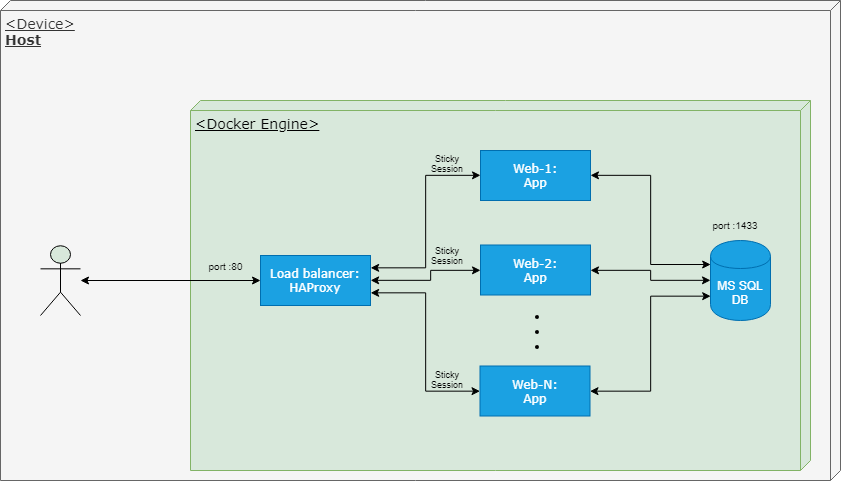

The diagram above was exported from draw.io. Its source (the exported page's mxGraphModel, read from the mxfile embedded in the PNG):
<mxGraphModel dx="984" dy="541" grid="1" gridSize="10" guides="1" tooltips="1" connect="1" arrows="1" fold="1" page="1" pageScale="1" pageWidth="1100" pageHeight="850" background="#ffffff" math="0" shadow="0">
  <root>
    <mxCell id="0" />
    <mxCell id="1" parent="0" />
    <mxCell id="qQtdGdgky5HEvRf1L0uy-21" value="&lt;font style=&quot;font-size: 14px&quot;&gt;&amp;lt;Device&amp;gt;&lt;br&gt;&lt;b&gt;Host&lt;/b&gt;&lt;br&gt;&lt;/font&gt;" style="verticalAlign=top;align=left;spacingTop=8;spacingLeft=2;spacingRight=12;shape=cube;size=10;direction=south;fontStyle=4;html=1;rounded=0;shadow=0;comic=0;labelBackgroundColor=none;strokeColor=#666666;strokeWidth=1;fillColor=#f5f5f5;fontFamily=Verdana;fontSize=12;fontColor=#333333;" parent="1" vertex="1">
      <mxGeometry x="70" y="130" width="840" height="480" as="geometry" />
    </mxCell>
    <mxCell id="39150e848f15840c-1" value="&lt;font style=&quot;font-size: 14px&quot;&gt;&amp;lt;Docker Engine&amp;gt;&lt;br&gt;&lt;/font&gt;" style="verticalAlign=top;align=left;spacingTop=8;spacingLeft=2;spacingRight=12;shape=cube;size=10;direction=south;fontStyle=4;html=1;rounded=0;shadow=0;comic=0;labelBackgroundColor=none;strokeColor=#82b366;strokeWidth=1;fillColor=#D8E8DB;fontFamily=Verdana;fontSize=12;" parent="1" vertex="1">
      <mxGeometry x="260" y="230" width="620" height="370" as="geometry" />
    </mxCell>
    <mxCell id="bFzp96Mcb0uIhHKMiPxv-26" style="edgeStyle=orthogonalEdgeStyle;rounded=0;orthogonalLoop=1;jettySize=auto;html=1;entryX=0;entryY=0.3;entryDx=0;entryDy=0;startArrow=classic;startFill=1;strokeWidth=1;fontSize=10;" edge="1" parent="1" source="bFzp96Mcb0uIhHKMiPxv-1" target="bFzp96Mcb0uIhHKMiPxv-16">
      <mxGeometry relative="1" as="geometry" />
    </mxCell>
    <mxCell id="bFzp96Mcb0uIhHKMiPxv-30" style="edgeStyle=orthogonalEdgeStyle;rounded=0;orthogonalLoop=1;jettySize=auto;html=1;entryX=1;entryY=0.25;entryDx=0;entryDy=0;startArrow=classic;startFill=1;strokeWidth=1;fontSize=10;" edge="1" parent="1" source="bFzp96Mcb0uIhHKMiPxv-1" target="bFzp96Mcb0uIhHKMiPxv-4">
      <mxGeometry relative="1" as="geometry" />
    </mxCell>
    <mxCell id="bFzp96Mcb0uIhHKMiPxv-1" value="&lt;div style=&quot;text-align: left&quot;&gt;&lt;span&gt;Web-1:&lt;/span&gt;&lt;/div&gt;App&lt;br&gt;" style="html=1;rounded=0;shadow=0;comic=0;labelBackgroundColor=none;strokeColor=#006EAF;strokeWidth=1;fillColor=#1ba1e2;fontFamily=Verdana;fontSize=12;align=center;fontColor=#ffffff;" vertex="1" parent="1">
      <mxGeometry x="550" y="280" width="110" height="50" as="geometry" />
    </mxCell>
    <mxCell id="bFzp96Mcb0uIhHKMiPxv-25" style="edgeStyle=orthogonalEdgeStyle;rounded=0;orthogonalLoop=1;jettySize=auto;html=1;startArrow=classic;startFill=1;strokeWidth=1;fontSize=10;" edge="1" parent="1" source="bFzp96Mcb0uIhHKMiPxv-2" target="bFzp96Mcb0uIhHKMiPxv-16">
      <mxGeometry relative="1" as="geometry" />
    </mxCell>
    <mxCell id="bFzp96Mcb0uIhHKMiPxv-29" style="edgeStyle=orthogonalEdgeStyle;rounded=0;orthogonalLoop=1;jettySize=auto;html=1;entryX=1;entryY=0.5;entryDx=0;entryDy=0;startArrow=classic;startFill=1;strokeWidth=1;fontSize=10;" edge="1" parent="1" source="bFzp96Mcb0uIhHKMiPxv-2" target="bFzp96Mcb0uIhHKMiPxv-4">
      <mxGeometry relative="1" as="geometry">
        <Array as="points">
          <mxPoint x="500" y="400" />
          <mxPoint x="500" y="410" />
        </Array>
      </mxGeometry>
    </mxCell>
    <mxCell id="bFzp96Mcb0uIhHKMiPxv-2" value="&lt;div style=&quot;text-align: left&quot;&gt;&lt;span&gt;Web-2:&lt;/span&gt;&lt;/div&gt;App&lt;br&gt;" style="html=1;rounded=0;shadow=0;comic=0;labelBackgroundColor=none;strokeColor=#006EAF;strokeWidth=1;fillColor=#1ba1e2;fontFamily=Verdana;fontSize=12;align=center;fontColor=#ffffff;" vertex="1" parent="1">
      <mxGeometry x="550" y="374.5" width="110" height="50" as="geometry" />
    </mxCell>
    <mxCell id="bFzp96Mcb0uIhHKMiPxv-27" style="edgeStyle=orthogonalEdgeStyle;rounded=0;orthogonalLoop=1;jettySize=auto;html=1;entryX=0;entryY=0.7;entryDx=0;entryDy=0;startArrow=classic;startFill=1;strokeWidth=1;fontSize=10;" edge="1" parent="1" source="bFzp96Mcb0uIhHKMiPxv-3" target="bFzp96Mcb0uIhHKMiPxv-16">
      <mxGeometry relative="1" as="geometry" />
    </mxCell>
    <mxCell id="bFzp96Mcb0uIhHKMiPxv-31" style="edgeStyle=orthogonalEdgeStyle;rounded=0;orthogonalLoop=1;jettySize=auto;html=1;entryX=1;entryY=0.75;entryDx=0;entryDy=0;startArrow=classic;startFill=1;strokeWidth=1;fontSize=10;" edge="1" parent="1" source="bFzp96Mcb0uIhHKMiPxv-3" target="bFzp96Mcb0uIhHKMiPxv-4">
      <mxGeometry relative="1" as="geometry" />
    </mxCell>
    <mxCell id="bFzp96Mcb0uIhHKMiPxv-3" value="&lt;div style=&quot;text-align: left&quot;&gt;&lt;span&gt;Web-N:&lt;/span&gt;&lt;/div&gt;App&lt;br&gt;" style="html=1;rounded=0;shadow=0;comic=0;labelBackgroundColor=none;strokeColor=#006EAF;strokeWidth=1;fillColor=#1ba1e2;fontFamily=Verdana;fontSize=12;align=center;fontColor=#ffffff;" vertex="1" parent="1">
      <mxGeometry x="549.5" y="495.5" width="110" height="50" as="geometry" />
    </mxCell>
    <mxCell id="bFzp96Mcb0uIhHKMiPxv-33" style="edgeStyle=orthogonalEdgeStyle;rounded=0;orthogonalLoop=1;jettySize=auto;html=1;startArrow=classic;startFill=1;strokeWidth=1;fontSize=10;" edge="1" parent="1" source="bFzp96Mcb0uIhHKMiPxv-4" target="bFzp96Mcb0uIhHKMiPxv-32">
      <mxGeometry relative="1" as="geometry" />
    </mxCell>
    <mxCell id="bFzp96Mcb0uIhHKMiPxv-4" value="&lt;div style=&quot;text-align: left&quot;&gt;&lt;span&gt;Load balancer:&lt;/span&gt;&lt;/div&gt;HAProxy&lt;br&gt;" style="html=1;rounded=0;shadow=0;comic=0;labelBackgroundColor=none;strokeColor=#006EAF;strokeWidth=1;fillColor=#1ba1e2;fontFamily=Verdana;fontSize=12;align=center;fontColor=#ffffff;" vertex="1" parent="1">
      <mxGeometry x="330" y="385" width="110" height="50" as="geometry" />
    </mxCell>
    <mxCell id="bFzp96Mcb0uIhHKMiPxv-12" value="Sticky&lt;br&gt;Session" style="text;html=1;strokeColor=none;fillColor=none;align=center;verticalAlign=middle;whiteSpace=wrap;rounded=0;fontSize=9;" vertex="1" parent="1">
      <mxGeometry x="480" y="375" width="70" height="20" as="geometry" />
    </mxCell>
    <mxCell id="bFzp96Mcb0uIhHKMiPxv-13" value="Sticky&lt;br&gt;Session" style="text;html=1;strokeColor=none;fillColor=none;align=center;verticalAlign=middle;whiteSpace=wrap;rounded=0;fontSize=9;" vertex="1" parent="1">
      <mxGeometry x="480" y="283" width="70" height="20" as="geometry" />
    </mxCell>
    <mxCell id="bFzp96Mcb0uIhHKMiPxv-14" value="Sticky&lt;br&gt;Session" style="text;html=1;strokeColor=none;fillColor=none;align=center;verticalAlign=middle;whiteSpace=wrap;rounded=0;fontSize=9;fontStyle=0" vertex="1" parent="1">
      <mxGeometry x="487.5" y="499" width="55" height="20" as="geometry" />
    </mxCell>
    <mxCell id="bFzp96Mcb0uIhHKMiPxv-16" value="&lt;span style=&quot;font-size: 12px;&quot;&gt;MS SQL&lt;/span&gt;&lt;br style=&quot;font-size: 12px;&quot;&gt;&lt;span style=&quot;font-size: 12px;&quot;&gt;DB&lt;/span&gt;" style="shape=cylinder;whiteSpace=wrap;html=1;boundedLbl=1;backgroundOutline=1;fillColor=#1ba1e2;fontSize=12;strokeColor=#006EAF;fontColor=#ffffff;" vertex="1" parent="1">
      <mxGeometry x="780" y="370" width="60" height="80" as="geometry" />
    </mxCell>
    <mxCell id="bFzp96Mcb0uIhHKMiPxv-21" value="port :1433" style="text;html=1;strokeColor=none;fillColor=none;align=center;verticalAlign=middle;whiteSpace=wrap;rounded=0;fontSize=10;" vertex="1" parent="1">
      <mxGeometry x="770" y="344.5" width="70" height="20" as="geometry" />
    </mxCell>
    <mxCell id="bFzp96Mcb0uIhHKMiPxv-22" value="port :80" style="text;html=1;strokeColor=none;fillColor=none;align=center;verticalAlign=middle;whiteSpace=wrap;rounded=0;fontSize=10;" vertex="1" parent="1">
      <mxGeometry x="260" y="385" width="70" height="20" as="geometry" />
    </mxCell>
    <mxCell id="bFzp96Mcb0uIhHKMiPxv-32" value="" style="shape=umlActor;verticalLabelPosition=bottom;labelBackgroundColor=#ffffff;verticalAlign=top;html=1;outlineConnect=0;fillColor=#D8E8DB;fontSize=10;" vertex="1" parent="1">
      <mxGeometry x="110" y="375" width="40" height="70" as="geometry" />
    </mxCell>
    <mxCell id="bFzp96Mcb0uIhHKMiPxv-34" value="&lt;ul style=&quot;font-size: 13px;&quot;&gt;&lt;li style=&quot;font-size: 13px;&quot;&gt;&amp;nbsp;&lt;/li&gt;&lt;li style=&quot;font-size: 13px;&quot;&gt;&amp;nbsp;&lt;/li&gt;&lt;li style=&quot;font-size: 13px;&quot;&gt;&lt;br style=&quot;font-size: 13px;&quot;&gt;&lt;/li&gt;&lt;/ul&gt;" style="text;html=1;strokeColor=none;fillColor=none;align=center;verticalAlign=middle;whiteSpace=wrap;rounded=0;fontSize=13;fontStyle=1" vertex="1" parent="1">
      <mxGeometry x="580" y="450" width="40" height="20" as="geometry" />
    </mxCell>
  </root>
</mxGraphModel>